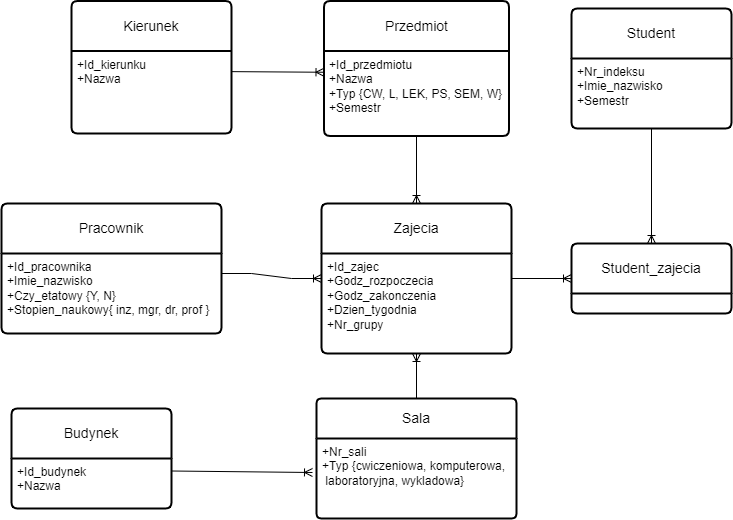

The diagram above was exported from draw.io. Its source (the exported page's mxGraphModel, read from the mxfile embedded in the PNG):
<mxGraphModel dx="1318" dy="1726" grid="1" gridSize="10" guides="1" tooltips="1" connect="1" arrows="1" fold="1" page="1" pageScale="1" pageWidth="850" pageHeight="1100" math="0" shadow="0" extFonts="Permanent Marker^https://fonts.googleapis.com/css?family=Permanent+Marker">
  <root>
    <mxCell id="0" />
    <mxCell id="1" parent="0" />
    <mxCell id="PeRSTfbjE0kZ4SSo-Cez-1" value="Pracownik" style="swimlane;childLayout=stackLayout;horizontal=1;startSize=50;horizontalStack=0;rounded=1;fontSize=14;fontStyle=0;strokeWidth=2;resizeParent=0;resizeLast=1;shadow=0;dashed=0;align=center;arcSize=4;whiteSpace=wrap;html=1;" parent="1" vertex="1">
      <mxGeometry x="30" y="-95" width="220" height="130" as="geometry" />
    </mxCell>
    <mxCell id="PeRSTfbjE0kZ4SSo-Cez-2" value="+Id_pracownika&lt;br&gt;+Imie_nazwisko&lt;br&gt;+Czy_etatowy&amp;nbsp;{Y, N}&lt;br&gt;+Stopien_naukowy{ inz, mgr, dr, prof }" style="align=left;strokeColor=none;fillColor=none;spacingLeft=4;fontSize=12;verticalAlign=top;resizable=0;rotatable=0;part=1;html=1;" parent="PeRSTfbjE0kZ4SSo-Cez-1" vertex="1">
      <mxGeometry y="50" width="220" height="80" as="geometry" />
    </mxCell>
    <mxCell id="PeRSTfbjE0kZ4SSo-Cez-3" value="Zajecia" style="swimlane;childLayout=stackLayout;horizontal=1;startSize=50;horizontalStack=0;rounded=1;fontSize=14;fontStyle=0;strokeWidth=2;resizeParent=0;resizeLast=1;shadow=0;dashed=0;align=center;arcSize=4;whiteSpace=wrap;html=1;" parent="1" vertex="1">
      <mxGeometry x="350" y="-95" width="190" height="150" as="geometry" />
    </mxCell>
    <mxCell id="PeRSTfbjE0kZ4SSo-Cez-4" value="+Id_zajec&lt;br&gt;+Godz_rozpoczecia&lt;br&gt;+Godz_zakonczenia&lt;br&gt;+Dzien_tygodnia&lt;br&gt;+Nr_grupy" style="align=left;strokeColor=none;fillColor=none;spacingLeft=4;fontSize=12;verticalAlign=top;resizable=0;rotatable=0;part=1;html=1;" parent="PeRSTfbjE0kZ4SSo-Cez-3" vertex="1">
      <mxGeometry y="50" width="190" height="100" as="geometry" />
    </mxCell>
    <mxCell id="PeRSTfbjE0kZ4SSo-Cez-7" value="Student_zajecia" style="swimlane;childLayout=stackLayout;horizontal=1;startSize=50;horizontalStack=0;rounded=1;fontSize=14;fontStyle=0;strokeWidth=2;resizeParent=0;resizeLast=1;shadow=0;dashed=0;align=center;arcSize=4;whiteSpace=wrap;html=1;" parent="1" vertex="1">
      <mxGeometry x="600" y="-55" width="160" height="70" as="geometry" />
    </mxCell>
    <mxCell id="PeRSTfbjE0kZ4SSo-Cez-9" value="Sala" style="swimlane;childLayout=stackLayout;horizontal=1;startSize=40;horizontalStack=0;rounded=1;fontSize=14;fontStyle=0;strokeWidth=2;resizeParent=0;resizeLast=1;shadow=0;dashed=0;align=center;arcSize=4;whiteSpace=wrap;html=1;" parent="1" vertex="1">
      <mxGeometry x="345" y="100" width="200" height="120" as="geometry" />
    </mxCell>
    <mxCell id="PeRSTfbjE0kZ4SSo-Cez-10" value="+Nr_sali&lt;br&gt;+Typ {cwiczeniowa, komputerowa,&lt;br&gt;&lt;span style=&quot;white-space: pre;&quot;&gt; &lt;/span&gt;laboratoryjna, wykladowa}" style="align=left;strokeColor=none;fillColor=none;spacingLeft=4;fontSize=12;verticalAlign=top;resizable=0;rotatable=0;part=1;html=1;" parent="PeRSTfbjE0kZ4SSo-Cez-9" vertex="1">
      <mxGeometry y="40" width="200" height="80" as="geometry" />
    </mxCell>
    <mxCell id="PeRSTfbjE0kZ4SSo-Cez-11" value="Student" style="swimlane;childLayout=stackLayout;horizontal=1;startSize=50;horizontalStack=0;rounded=1;fontSize=14;fontStyle=0;strokeWidth=2;resizeParent=0;resizeLast=1;shadow=0;dashed=0;align=center;arcSize=4;whiteSpace=wrap;html=1;" parent="1" vertex="1">
      <mxGeometry x="600" y="-290" width="160" height="120" as="geometry" />
    </mxCell>
    <mxCell id="PeRSTfbjE0kZ4SSo-Cez-12" value="+Nr_indeksu&lt;br&gt;+Imie_nazwisko&lt;br&gt;+Semestr" style="align=left;strokeColor=none;fillColor=none;spacingLeft=4;fontSize=12;verticalAlign=top;resizable=0;rotatable=0;part=1;html=1;" parent="PeRSTfbjE0kZ4SSo-Cez-11" vertex="1">
      <mxGeometry y="50" width="160" height="70" as="geometry" />
    </mxCell>
    <mxCell id="PeRSTfbjE0kZ4SSo-Cez-15" value="Budynek" style="swimlane;childLayout=stackLayout;horizontal=1;startSize=50;horizontalStack=0;rounded=1;fontSize=14;fontStyle=0;strokeWidth=2;resizeParent=0;resizeLast=1;shadow=0;dashed=0;align=center;arcSize=4;whiteSpace=wrap;html=1;" parent="1" vertex="1">
      <mxGeometry x="40" y="110" width="160" height="100" as="geometry" />
    </mxCell>
    <mxCell id="PeRSTfbjE0kZ4SSo-Cez-16" value="+Id_budynek&lt;br&gt;+Nazwa" style="align=left;strokeColor=none;fillColor=none;spacingLeft=4;fontSize=12;verticalAlign=top;resizable=0;rotatable=0;part=1;html=1;" parent="PeRSTfbjE0kZ4SSo-Cez-15" vertex="1">
      <mxGeometry y="50" width="160" height="50" as="geometry" />
    </mxCell>
    <mxCell id="PeRSTfbjE0kZ4SSo-Cez-17" value="" style="edgeStyle=entityRelationEdgeStyle;fontSize=12;html=1;endArrow=ERoneToMany;rounded=0;entryX=0;entryY=0.5;entryDx=0;entryDy=0;exitX=1;exitY=0.25;exitDx=0;exitDy=0;" parent="1" source="PeRSTfbjE0kZ4SSo-Cez-2" target="PeRSTfbjE0kZ4SSo-Cez-3" edge="1">
      <mxGeometry width="100" height="100" relative="1" as="geometry">
        <mxPoint x="200" y="480" as="sourcePoint" />
        <mxPoint x="300" y="390" as="targetPoint" />
      </mxGeometry>
    </mxCell>
    <mxCell id="PeRSTfbjE0kZ4SSo-Cez-18" value="" style="fontSize=12;html=1;endArrow=ERoneToMany;rounded=0;entryX=0.5;entryY=1;entryDx=0;entryDy=0;exitX=0.5;exitY=0;exitDx=0;exitDy=0;" parent="1" source="PeRSTfbjE0kZ4SSo-Cez-9" target="PeRSTfbjE0kZ4SSo-Cez-4" edge="1">
      <mxGeometry width="100" height="100" relative="1" as="geometry">
        <mxPoint x="200" y="490" as="sourcePoint" />
        <mxPoint x="300" y="390" as="targetPoint" />
      </mxGeometry>
    </mxCell>
    <mxCell id="PeRSTfbjE0kZ4SSo-Cez-19" value="" style="fontSize=12;html=1;endArrow=ERoneToMany;rounded=0;exitX=1;exitY=0.25;exitDx=0;exitDy=0;entryX=-0.02;entryY=0.425;entryDx=0;entryDy=0;entryPerimeter=0;" parent="1" source="PeRSTfbjE0kZ4SSo-Cez-16" target="PeRSTfbjE0kZ4SSo-Cez-10" edge="1">
      <mxGeometry width="100" height="100" relative="1" as="geometry">
        <mxPoint x="200" y="490" as="sourcePoint" />
        <mxPoint x="300" y="390" as="targetPoint" />
      </mxGeometry>
    </mxCell>
    <mxCell id="qgv6hITaJsG1x59gIF4m-5" value="Kierunek" style="swimlane;childLayout=stackLayout;horizontal=1;startSize=50;horizontalStack=0;rounded=1;fontSize=14;fontStyle=0;strokeWidth=2;resizeParent=0;resizeLast=1;shadow=0;dashed=0;align=center;arcSize=4;whiteSpace=wrap;html=1;" parent="1" vertex="1">
      <mxGeometry x="100" y="-297.5" width="160" height="132.5" as="geometry" />
    </mxCell>
    <mxCell id="qgv6hITaJsG1x59gIF4m-6" value="+Id_kierunku&lt;br&gt;+Nazwa" style="align=left;strokeColor=none;fillColor=none;spacingLeft=4;fontSize=12;verticalAlign=top;resizable=0;rotatable=0;part=1;html=1;" parent="qgv6hITaJsG1x59gIF4m-5" vertex="1">
      <mxGeometry y="50" width="160" height="82.5" as="geometry" />
    </mxCell>
    <mxCell id="qgv6hITaJsG1x59gIF4m-9" value="Przedmiot" style="swimlane;childLayout=stackLayout;horizontal=1;startSize=50;horizontalStack=0;rounded=1;fontSize=14;fontStyle=0;strokeWidth=2;resizeParent=0;resizeLast=1;shadow=0;dashed=0;align=center;arcSize=4;whiteSpace=wrap;html=1;" parent="1" vertex="1">
      <mxGeometry x="352.5" y="-297.5" width="185" height="135" as="geometry" />
    </mxCell>
    <mxCell id="qgv6hITaJsG1x59gIF4m-10" value="+Id_przedmiotu&lt;br&gt;+Nazwa&lt;br&gt;+Typ {CW, L, LEK, PS, SEM, W}&lt;br&gt;+Semestr" style="align=left;strokeColor=none;fillColor=none;spacingLeft=4;fontSize=12;verticalAlign=top;resizable=0;rotatable=0;part=1;html=1;" parent="qgv6hITaJsG1x59gIF4m-9" vertex="1">
      <mxGeometry y="50" width="185" height="85" as="geometry" />
    </mxCell>
    <mxCell id="qgv6hITaJsG1x59gIF4m-19" value="" style="fontSize=12;html=1;endArrow=ERoneToMany;rounded=0;exitX=1;exitY=0.25;exitDx=0;exitDy=0;entryX=0;entryY=0.25;entryDx=0;entryDy=0;" parent="1" source="qgv6hITaJsG1x59gIF4m-6" target="qgv6hITaJsG1x59gIF4m-10" edge="1">
      <mxGeometry width="100" height="100" relative="1" as="geometry">
        <mxPoint x="660" y="-20" as="sourcePoint" />
        <mxPoint x="760" y="-120" as="targetPoint" />
      </mxGeometry>
    </mxCell>
    <mxCell id="qgv6hITaJsG1x59gIF4m-20" value="" style="fontSize=12;html=1;endArrow=ERoneToMany;rounded=0;exitX=0.5;exitY=1;exitDx=0;exitDy=0;entryX=0.5;entryY=0;entryDx=0;entryDy=0;" parent="1" source="qgv6hITaJsG1x59gIF4m-10" target="PeRSTfbjE0kZ4SSo-Cez-3" edge="1">
      <mxGeometry width="100" height="100" relative="1" as="geometry">
        <mxPoint x="660" y="210" as="sourcePoint" />
        <mxPoint x="760" y="110" as="targetPoint" />
      </mxGeometry>
    </mxCell>
    <mxCell id="qgv6hITaJsG1x59gIF4m-42" value="" style="fontSize=12;html=1;endArrow=ERoneToMany;rounded=0;exitX=1;exitY=0.25;exitDx=0;exitDy=0;entryX=0;entryY=0.5;entryDx=0;entryDy=0;edgeStyle=orthogonalEdgeStyle;" parent="1" source="PeRSTfbjE0kZ4SSo-Cez-4" target="PeRSTfbjE0kZ4SSo-Cez-7" edge="1">
      <mxGeometry width="100" height="100" relative="1" as="geometry">
        <mxPoint x="640" y="50" as="sourcePoint" />
        <mxPoint x="740" y="-50" as="targetPoint" />
      </mxGeometry>
    </mxCell>
    <mxCell id="fRYrKTbJMYRjKEvZNoC_-1" value="" style="fontSize=12;html=1;endArrow=ERoneToMany;rounded=0;entryX=0.5;entryY=0;entryDx=0;entryDy=0;exitX=0.5;exitY=1;exitDx=0;exitDy=0;edgeStyle=orthogonalEdgeStyle;" parent="1" source="PeRSTfbjE0kZ4SSo-Cez-12" target="PeRSTfbjE0kZ4SSo-Cez-7" edge="1">
      <mxGeometry width="100" height="100" relative="1" as="geometry">
        <mxPoint x="510" y="95" as="sourcePoint" />
        <mxPoint x="610" y="-5" as="targetPoint" />
      </mxGeometry>
    </mxCell>
  </root>
</mxGraphModel>